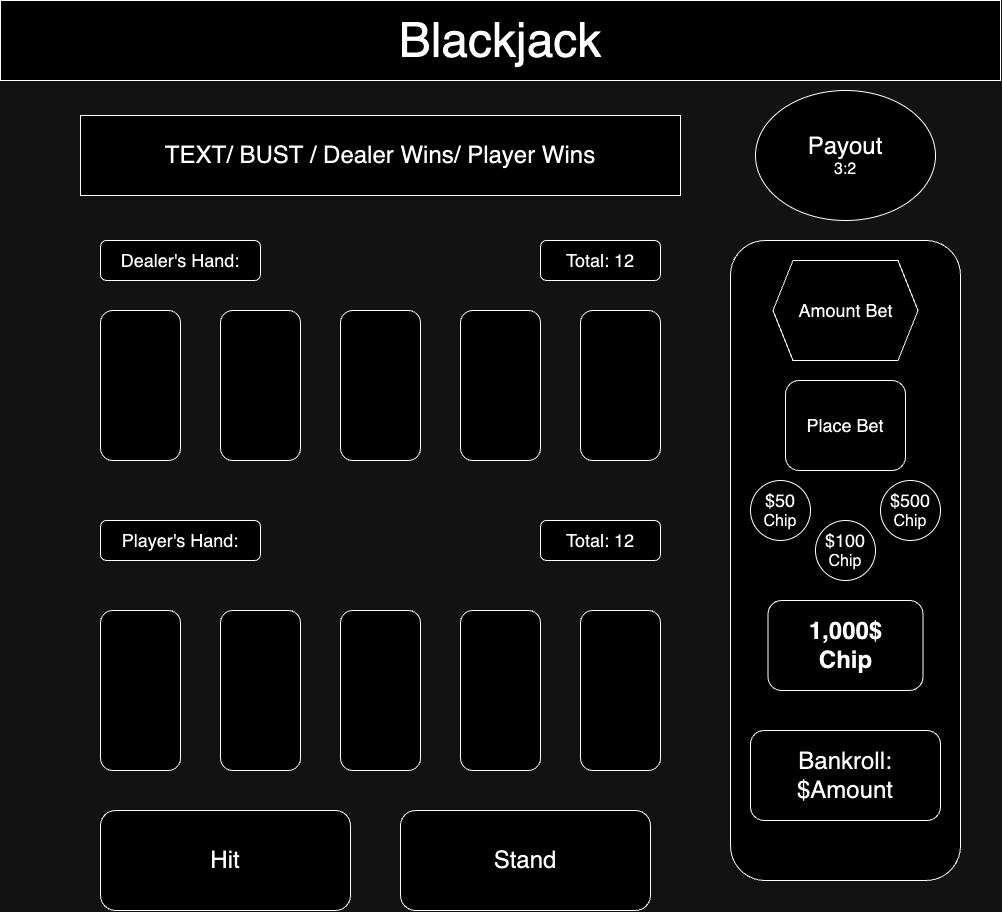

The diagram above was exported from draw.io. Its source (the exported page's mxGraphModel, read from the mxfile embedded in the PNG):
<mxGraphModel dx="1190" dy="1352" grid="1" gridSize="10" guides="1" tooltips="1" connect="1" arrows="1" fold="1" page="1" pageScale="1" pageWidth="850" pageHeight="1100" math="0" shadow="0">
  <root>
    <mxCell id="0" />
    <mxCell id="1" parent="0" />
    <mxCell id="UyD00d78rCH05_urirtm-24" value="" style="rounded=1;whiteSpace=wrap;html=1;" vertex="1" parent="1">
      <mxGeometry x="1130" y="320" width="230" height="640" as="geometry" />
    </mxCell>
    <mxCell id="W1yGmw_3Q-I4OKZhgh8l-15" style="edgeStyle=none;curved=1;rounded=0;orthogonalLoop=1;jettySize=auto;html=1;exitX=1;exitY=0.5;exitDx=0;exitDy=0;fontSize=12;startSize=8;endSize=8;" edge="1" parent="1" source="UyD00d78rCH05_urirtm-1">
      <mxGeometry relative="1" as="geometry">
        <mxPoint x="1255" y="120" as="targetPoint" />
      </mxGeometry>
    </mxCell>
    <mxCell id="UyD00d78rCH05_urirtm-1" value="&lt;font style=&quot;font-size: 48px;&quot;&gt;Blackjack&lt;/font&gt;" style="rounded=0;whiteSpace=wrap;html=1;" parent="1" vertex="1">
      <mxGeometry x="400" y="80" width="1000" height="80" as="geometry" />
    </mxCell>
    <mxCell id="UyD00d78rCH05_urirtm-2" value="&lt;font style=&quot;font-size: 18px;&quot;&gt;Dealer's Hand:&lt;/font&gt;" style="rounded=1;whiteSpace=wrap;html=1;" parent="1" vertex="1">
      <mxGeometry x="500" y="320" width="160" height="40" as="geometry" />
    </mxCell>
    <mxCell id="UyD00d78rCH05_urirtm-3" value="&lt;font style=&quot;font-size: 18px;&quot;&gt;Total: 12&lt;/font&gt;" style="rounded=1;whiteSpace=wrap;html=1;" parent="1" vertex="1">
      <mxGeometry x="940" y="320" width="120" height="40" as="geometry" />
    </mxCell>
    <mxCell id="UyD00d78rCH05_urirtm-4" value="" style="rounded=1;whiteSpace=wrap;html=1;" parent="1" vertex="1">
      <mxGeometry x="500" y="390" width="80" height="150" as="geometry" />
    </mxCell>
    <mxCell id="UyD00d78rCH05_urirtm-5" value="" style="rounded=1;whiteSpace=wrap;html=1;" parent="1" vertex="1">
      <mxGeometry x="620" y="390" width="80" height="150" as="geometry" />
    </mxCell>
    <mxCell id="UyD00d78rCH05_urirtm-6" value="" style="rounded=1;whiteSpace=wrap;html=1;" parent="1" vertex="1">
      <mxGeometry x="740" y="390" width="80" height="150" as="geometry" />
    </mxCell>
    <mxCell id="UyD00d78rCH05_urirtm-7" value="" style="rounded=1;whiteSpace=wrap;html=1;" parent="1" vertex="1">
      <mxGeometry x="860" y="390" width="80" height="150" as="geometry" />
    </mxCell>
    <mxCell id="UyD00d78rCH05_urirtm-8" value="" style="rounded=1;whiteSpace=wrap;html=1;" parent="1" vertex="1">
      <mxGeometry x="980" y="390" width="80" height="150" as="geometry" />
    </mxCell>
    <mxCell id="UyD00d78rCH05_urirtm-9" value="" style="rounded=1;whiteSpace=wrap;html=1;" parent="1" vertex="1">
      <mxGeometry x="500" y="690" width="80" height="160" as="geometry" />
    </mxCell>
    <mxCell id="UyD00d78rCH05_urirtm-10" value="" style="rounded=1;whiteSpace=wrap;html=1;" parent="1" vertex="1">
      <mxGeometry x="620" y="690" width="80" height="160" as="geometry" />
    </mxCell>
    <mxCell id="UyD00d78rCH05_urirtm-11" value="" style="rounded=1;whiteSpace=wrap;html=1;" parent="1" vertex="1">
      <mxGeometry x="740" y="690" width="80" height="160" as="geometry" />
    </mxCell>
    <mxCell id="UyD00d78rCH05_urirtm-12" value="" style="rounded=1;whiteSpace=wrap;html=1;" parent="1" vertex="1">
      <mxGeometry x="860" y="690" width="80" height="160" as="geometry" />
    </mxCell>
    <mxCell id="UyD00d78rCH05_urirtm-13" value="" style="rounded=1;whiteSpace=wrap;html=1;" parent="1" vertex="1">
      <mxGeometry x="980" y="690" width="80" height="160" as="geometry" />
    </mxCell>
    <mxCell id="UyD00d78rCH05_urirtm-14" value="&lt;font style=&quot;font-size: 18px;&quot;&gt;Player's Hand:&lt;/font&gt;" style="rounded=1;whiteSpace=wrap;html=1;" parent="1" vertex="1">
      <mxGeometry x="500" y="600" width="160" height="40" as="geometry" />
    </mxCell>
    <mxCell id="UyD00d78rCH05_urirtm-15" value="&lt;font style=&quot;font-size: 18px;&quot;&gt;Total: 12&lt;/font&gt;" style="rounded=1;whiteSpace=wrap;html=1;" parent="1" vertex="1">
      <mxGeometry x="940" y="600" width="120" height="40" as="geometry" />
    </mxCell>
    <mxCell id="UyD00d78rCH05_urirtm-23" value="&lt;font style=&quot;font-size: 18px;&quot;&gt;Place Bet&lt;/font&gt;" style="rounded=1;whiteSpace=wrap;html=1;" parent="1" vertex="1">
      <mxGeometry x="1185" y="460" width="120" height="90" as="geometry" />
    </mxCell>
    <mxCell id="W1yGmw_3Q-I4OKZhgh8l-4" value="&lt;font style=&quot;font-size: 18px;&quot;&gt;Amount Bet&lt;/font&gt;" style="shape=hexagon;perimeter=hexagonPerimeter2;whiteSpace=wrap;html=1;fixedSize=1;" vertex="1" parent="1">
      <mxGeometry x="1172.5" y="340" width="145" height="100" as="geometry" />
    </mxCell>
    <mxCell id="W1yGmw_3Q-I4OKZhgh8l-5" value="&lt;font style=&quot;font-size: 18px;&quot;&gt;$50&lt;/font&gt;&lt;div&gt;&lt;font size=&quot;3&quot;&gt;Chip&lt;/font&gt;&lt;/div&gt;" style="ellipse;whiteSpace=wrap;html=1;" vertex="1" parent="1">
      <mxGeometry x="1150" y="560" width="60" height="60" as="geometry" />
    </mxCell>
    <mxCell id="W1yGmw_3Q-I4OKZhgh8l-8" value="&lt;font style=&quot;font-size: 18px;&quot;&gt;$100&lt;/font&gt;&lt;div&gt;&lt;font size=&quot;3&quot;&gt;Chip&lt;/font&gt;&lt;/div&gt;" style="ellipse;whiteSpace=wrap;html=1;" vertex="1" parent="1">
      <mxGeometry x="1215" y="600" width="60" height="60" as="geometry" />
    </mxCell>
    <mxCell id="W1yGmw_3Q-I4OKZhgh8l-9" value="&lt;font style=&quot;font-size: 18px;&quot;&gt;$500&lt;/font&gt;&lt;div&gt;&lt;font size=&quot;3&quot;&gt;Chip&lt;/font&gt;&lt;/div&gt;" style="ellipse;whiteSpace=wrap;html=1;" vertex="1" parent="1">
      <mxGeometry x="1280" y="560" width="60" height="60" as="geometry" />
    </mxCell>
    <mxCell id="W1yGmw_3Q-I4OKZhgh8l-10" value="&lt;font style=&quot;font-size: 24px;&quot;&gt;&lt;b&gt;1,000$&lt;/b&gt;&lt;/font&gt;&lt;div&gt;&lt;font style=&quot;font-size: 24px;&quot;&gt;&lt;b&gt;Chip&lt;/b&gt;&lt;/font&gt;&lt;/div&gt;" style="rounded=1;whiteSpace=wrap;html=1;" vertex="1" parent="1">
      <mxGeometry x="1167.5" y="680" width="155" height="90" as="geometry" />
    </mxCell>
    <mxCell id="W1yGmw_3Q-I4OKZhgh8l-11" value="&lt;span style=&quot;font-size: 24px;&quot;&gt;Bankroll:&lt;/span&gt;&lt;div&gt;&lt;span style=&quot;font-size: 24px;&quot;&gt;$Amount&lt;/span&gt;&lt;/div&gt;" style="rounded=1;whiteSpace=wrap;html=1;" vertex="1" parent="1">
      <mxGeometry x="1150" y="810" width="190" height="90" as="geometry" />
    </mxCell>
    <mxCell id="KVkX9otpyCpU7aNvxHDA-2" value="&lt;font style=&quot;font-size: 24px;&quot;&gt;Payout&lt;/font&gt;&lt;div&gt;&lt;font size=&quot;3&quot;&gt;3:2&lt;/font&gt;&lt;/div&gt;" style="ellipse;whiteSpace=wrap;html=1;" vertex="1" parent="1">
      <mxGeometry x="1155" y="170" width="180" height="130" as="geometry" />
    </mxCell>
    <mxCell id="W1yGmw_3Q-I4OKZhgh8l-12" value="&lt;font style=&quot;font-size: 24px;&quot;&gt;TEXT/ BUST / Dealer Wins/ Player Wins&lt;/font&gt;" style="rounded=0;whiteSpace=wrap;html=1;" vertex="1" parent="1">
      <mxGeometry x="480" y="195" width="600" height="80" as="geometry" />
    </mxCell>
    <mxCell id="UyD00d78rCH05_urirtm-25" value="&lt;font style=&quot;font-size: 24px;&quot;&gt;Hit&lt;/font&gt;" style="rounded=1;whiteSpace=wrap;html=1;" vertex="1" parent="1">
      <mxGeometry x="500" y="890" width="250" height="100" as="geometry" />
    </mxCell>
    <mxCell id="UyD00d78rCH05_urirtm-26" value="&lt;span style=&quot;font-size: 24px;&quot;&gt;Stand&lt;/span&gt;" style="rounded=1;whiteSpace=wrap;html=1;" vertex="1" parent="1">
      <mxGeometry x="800" y="890" width="250" height="100" as="geometry" />
    </mxCell>
  </root>
</mxGraphModel>